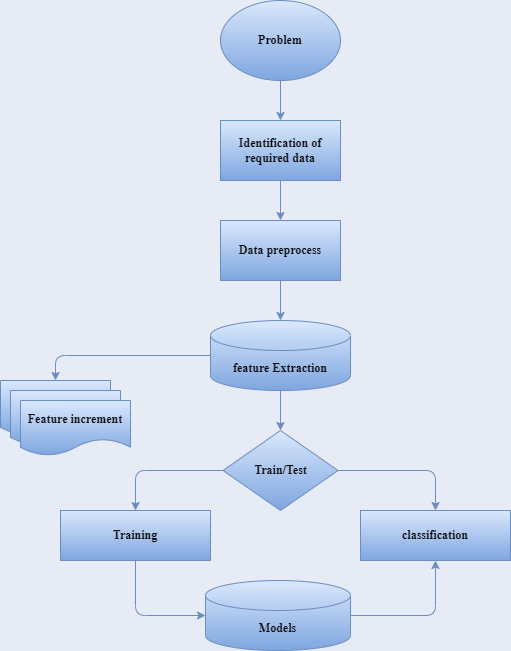

The diagram above was exported from draw.io. Its source (the exported page's mxGraphModel, read from the mxfile embedded in the PNG):
<mxGraphModel dx="1022" dy="539" grid="1" gridSize="10" guides="1" tooltips="1" connect="1" arrows="1" fold="1" page="1" pageScale="1" pageWidth="850" pageHeight="1100" background="#E6EBF5" math="0" shadow="0">
  <root>
    <mxCell id="0" />
    <mxCell id="1" parent="0" />
    <mxCell id="7JoJgw3FfU_54YtwXGUL-20" style="edgeStyle=orthogonalEdgeStyle;curved=0;rounded=1;sketch=0;orthogonalLoop=1;jettySize=auto;html=1;entryX=0.5;entryY=0;entryDx=0;entryDy=0;strokeColor=#6c8ebf;fillColor=#dae8fc;gradientColor=#7ea6e0;fontStyle=1;fontFamily=Times New Roman;fontColor=#0000CC;labelBorderColor=none;labelBackgroundColor=none;" parent="1" source="7JoJgw3FfU_54YtwXGUL-2" target="7JoJgw3FfU_54YtwXGUL-4" edge="1">
      <mxGeometry relative="1" as="geometry" />
    </mxCell>
    <mxCell id="7JoJgw3FfU_54YtwXGUL-2" value="Problem" style="ellipse;whiteSpace=wrap;html=1;rounded=0;sketch=0;strokeColor=#6c8ebf;fillColor=#dae8fc;gradientColor=#7ea6e0;fontStyle=1;fontFamily=Times New Roman;labelBorderColor=none;labelBackgroundColor=none;" parent="1" vertex="1">
      <mxGeometry x="300" y="60" width="120" height="80" as="geometry" />
    </mxCell>
    <mxCell id="7JoJgw3FfU_54YtwXGUL-21" style="edgeStyle=orthogonalEdgeStyle;curved=0;rounded=1;sketch=0;orthogonalLoop=1;jettySize=auto;html=1;entryX=0.5;entryY=0;entryDx=0;entryDy=0;strokeColor=#6c8ebf;fillColor=#dae8fc;gradientColor=#7ea6e0;fontStyle=1;fontFamily=Times New Roman;fontColor=#0000CC;labelBorderColor=none;labelBackgroundColor=none;" parent="1" source="7JoJgw3FfU_54YtwXGUL-4" target="7JoJgw3FfU_54YtwXGUL-5" edge="1">
      <mxGeometry relative="1" as="geometry" />
    </mxCell>
    <mxCell id="7JoJgw3FfU_54YtwXGUL-4" value="Identification of required data" style="rounded=0;whiteSpace=wrap;html=1;sketch=0;strokeColor=#6c8ebf;fillColor=#dae8fc;gradientColor=#7ea6e0;fontStyle=1;fontFamily=Times New Roman;labelBorderColor=none;labelBackgroundColor=none;" parent="1" vertex="1">
      <mxGeometry x="300" y="180" width="120" height="60" as="geometry" />
    </mxCell>
    <mxCell id="7JoJgw3FfU_54YtwXGUL-22" style="edgeStyle=orthogonalEdgeStyle;curved=0;rounded=1;sketch=0;orthogonalLoop=1;jettySize=auto;html=1;entryX=0.5;entryY=0;entryDx=0;entryDy=0;entryPerimeter=0;strokeColor=#6c8ebf;fillColor=#dae8fc;gradientColor=#7ea6e0;fontStyle=1;fontFamily=Times New Roman;fontColor=#0000CC;labelBorderColor=none;labelBackgroundColor=none;" parent="1" source="7JoJgw3FfU_54YtwXGUL-5" target="7JoJgw3FfU_54YtwXGUL-7" edge="1">
      <mxGeometry relative="1" as="geometry" />
    </mxCell>
    <mxCell id="7JoJgw3FfU_54YtwXGUL-5" value="Data preprocess" style="rounded=0;whiteSpace=wrap;html=1;sketch=0;strokeColor=#6c8ebf;fillColor=#dae8fc;gradientColor=#7ea6e0;fontStyle=1;fontFamily=Times New Roman;labelBorderColor=none;labelBackgroundColor=none;" parent="1" vertex="1">
      <mxGeometry x="300" y="280" width="120" height="60" as="geometry" />
    </mxCell>
    <mxCell id="7JoJgw3FfU_54YtwXGUL-23" style="edgeStyle=orthogonalEdgeStyle;curved=0;rounded=1;sketch=0;orthogonalLoop=1;jettySize=auto;html=1;entryX=0.5;entryY=0;entryDx=0;entryDy=0;strokeColor=#6c8ebf;fillColor=#dae8fc;gradientColor=#7ea6e0;fontStyle=1;fontFamily=Times New Roman;fontColor=#0000CC;labelBorderColor=none;labelBackgroundColor=none;" parent="1" source="7JoJgw3FfU_54YtwXGUL-7" target="7JoJgw3FfU_54YtwXGUL-16" edge="1">
      <mxGeometry relative="1" as="geometry" />
    </mxCell>
    <mxCell id="7JoJgw3FfU_54YtwXGUL-27" style="edgeStyle=orthogonalEdgeStyle;curved=0;rounded=1;sketch=0;orthogonalLoop=1;jettySize=auto;html=1;entryX=0.5;entryY=0;entryDx=0;entryDy=0;strokeColor=#6c8ebf;fillColor=#dae8fc;gradientColor=#7ea6e0;fontStyle=1;fontFamily=Times New Roman;fontColor=#0000CC;labelBorderColor=none;labelBackgroundColor=none;" parent="1" source="7JoJgw3FfU_54YtwXGUL-7" target="7JoJgw3FfU_54YtwXGUL-24" edge="1">
      <mxGeometry relative="1" as="geometry" />
    </mxCell>
    <mxCell id="7JoJgw3FfU_54YtwXGUL-7" value="feature Extraction" style="shape=cylinder3;whiteSpace=wrap;html=1;boundedLbl=1;backgroundOutline=1;size=15;rounded=0;sketch=0;strokeColor=#6c8ebf;fillColor=#dae8fc;gradientColor=#7ea6e0;fontStyle=1;fontFamily=Times New Roman;labelBorderColor=none;labelBackgroundColor=none;" parent="1" vertex="1">
      <mxGeometry x="290" y="380" width="140" height="70" as="geometry" />
    </mxCell>
    <mxCell id="7JoJgw3FfU_54YtwXGUL-28" style="edgeStyle=orthogonalEdgeStyle;curved=0;rounded=1;sketch=0;orthogonalLoop=1;jettySize=auto;html=1;entryX=0.5;entryY=0;entryDx=0;entryDy=0;strokeColor=#6c8ebf;fillColor=#dae8fc;gradientColor=#7ea6e0;fontStyle=1;fontFamily=Times New Roman;fontColor=#0000CC;labelBorderColor=none;labelBackgroundColor=none;" parent="1" source="7JoJgw3FfU_54YtwXGUL-16" target="7JoJgw3FfU_54YtwXGUL-17" edge="1">
      <mxGeometry relative="1" as="geometry" />
    </mxCell>
    <mxCell id="7JoJgw3FfU_54YtwXGUL-31" style="edgeStyle=orthogonalEdgeStyle;curved=0;rounded=1;sketch=0;orthogonalLoop=1;jettySize=auto;html=1;entryX=0.5;entryY=0;entryDx=0;entryDy=0;strokeColor=#6c8ebf;fillColor=#dae8fc;gradientColor=#7ea6e0;fontStyle=1;fontFamily=Times New Roman;fontColor=#0000CC;labelBorderColor=none;labelBackgroundColor=none;" parent="1" source="7JoJgw3FfU_54YtwXGUL-16" target="7JoJgw3FfU_54YtwXGUL-19" edge="1">
      <mxGeometry relative="1" as="geometry" />
    </mxCell>
    <mxCell id="7JoJgw3FfU_54YtwXGUL-16" value="Train/Test" style="rhombus;whiteSpace=wrap;html=1;rounded=0;sketch=0;strokeColor=#6c8ebf;fillColor=#dae8fc;gradientColor=#7ea6e0;fontStyle=1;fontFamily=Times New Roman;labelBorderColor=none;labelBackgroundColor=none;" parent="1" vertex="1">
      <mxGeometry x="302.5" y="490" width="115" height="80" as="geometry" />
    </mxCell>
    <mxCell id="7JoJgw3FfU_54YtwXGUL-29" style="edgeStyle=orthogonalEdgeStyle;curved=0;rounded=1;sketch=0;orthogonalLoop=1;jettySize=auto;html=1;entryX=0;entryY=0.5;entryDx=0;entryDy=0;entryPerimeter=0;strokeColor=#6c8ebf;fillColor=#dae8fc;gradientColor=#7ea6e0;fontStyle=1;fontFamily=Times New Roman;fontColor=#0000CC;labelBorderColor=none;labelBackgroundColor=none;" parent="1" source="7JoJgw3FfU_54YtwXGUL-17" target="7JoJgw3FfU_54YtwXGUL-18" edge="1">
      <mxGeometry relative="1" as="geometry" />
    </mxCell>
    <mxCell id="7JoJgw3FfU_54YtwXGUL-17" value="Training" style="rounded=0;whiteSpace=wrap;html=1;sketch=0;strokeColor=#6c8ebf;fillColor=#dae8fc;gradientColor=#7ea6e0;fontStyle=1;fontFamily=Times New Roman;labelBorderColor=none;labelBackgroundColor=none;" parent="1" vertex="1">
      <mxGeometry x="140" y="570" width="150" height="50" as="geometry" />
    </mxCell>
    <mxCell id="7JoJgw3FfU_54YtwXGUL-30" style="edgeStyle=orthogonalEdgeStyle;curved=0;rounded=1;sketch=0;orthogonalLoop=1;jettySize=auto;html=1;entryX=0.5;entryY=1;entryDx=0;entryDy=0;strokeColor=#6c8ebf;fillColor=#dae8fc;gradientColor=#7ea6e0;fontStyle=1;fontFamily=Times New Roman;fontColor=#0000CC;labelBorderColor=none;labelBackgroundColor=none;" parent="1" source="7JoJgw3FfU_54YtwXGUL-18" target="7JoJgw3FfU_54YtwXGUL-19" edge="1">
      <mxGeometry relative="1" as="geometry" />
    </mxCell>
    <mxCell id="7JoJgw3FfU_54YtwXGUL-18" value="Models" style="shape=cylinder3;whiteSpace=wrap;html=1;boundedLbl=1;backgroundOutline=1;size=15;rounded=0;sketch=0;strokeColor=#6c8ebf;fillColor=#dae8fc;gradientColor=#7ea6e0;fontStyle=1;fontFamily=Times New Roman;labelBorderColor=none;labelBackgroundColor=none;" parent="1" vertex="1">
      <mxGeometry x="285" y="640" width="145" height="70" as="geometry" />
    </mxCell>
    <mxCell id="7JoJgw3FfU_54YtwXGUL-19" value="classification" style="rounded=0;whiteSpace=wrap;html=1;sketch=0;strokeColor=#6c8ebf;fillColor=#dae8fc;gradientColor=#7ea6e0;fontStyle=1;fontFamily=Times New Roman;labelBorderColor=none;labelBackgroundColor=none;" parent="1" vertex="1">
      <mxGeometry x="440" y="570" width="150" height="50" as="geometry" />
    </mxCell>
    <mxCell id="7JoJgw3FfU_54YtwXGUL-24" value="" style="shape=document;whiteSpace=wrap;html=1;boundedLbl=1;rounded=0;sketch=0;strokeColor=#6c8ebf;fillColor=#dae8fc;gradientColor=#7ea6e0;fontStyle=1;fontFamily=Times New Roman;labelBorderColor=none;labelBackgroundColor=none;" parent="1" vertex="1">
      <mxGeometry x="80" y="440" width="110" height="55" as="geometry" />
    </mxCell>
    <mxCell id="7JoJgw3FfU_54YtwXGUL-25" value="" style="shape=document;whiteSpace=wrap;html=1;boundedLbl=1;rounded=0;sketch=0;strokeColor=#6c8ebf;fillColor=#dae8fc;gradientColor=#7ea6e0;fontStyle=1;fontFamily=Times New Roman;labelBorderColor=none;labelBackgroundColor=none;" parent="1" vertex="1">
      <mxGeometry x="90" y="450" width="110" height="55" as="geometry" />
    </mxCell>
    <mxCell id="7JoJgw3FfU_54YtwXGUL-26" value="Feature increment" style="shape=document;whiteSpace=wrap;html=1;boundedLbl=1;rounded=0;sketch=0;strokeColor=#6c8ebf;fillColor=#dae8fc;gradientColor=#7ea6e0;fontStyle=1;fontFamily=Times New Roman;labelBorderColor=none;labelBackgroundColor=none;" parent="1" vertex="1">
      <mxGeometry x="100" y="460" width="110" height="55" as="geometry" />
    </mxCell>
  </root>
</mxGraphModel>